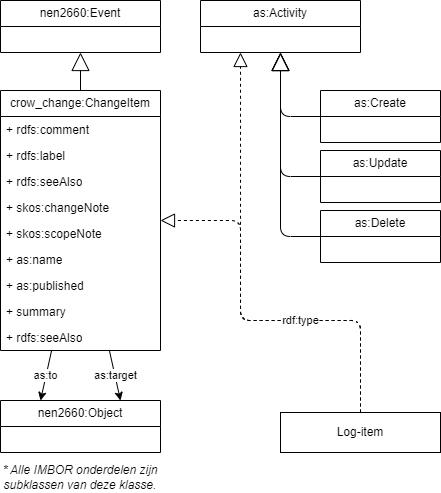

The diagram above was exported from draw.io. Its source (the exported page's mxGraphModel, read from the mxfile embedded in the PNG):
<mxGraphModel dx="2094" dy="876" grid="1" gridSize="10" guides="1" tooltips="1" connect="1" arrows="1" fold="1" page="1" pageScale="1" pageWidth="1654" pageHeight="1169" math="0" shadow="0">
  <root>
    <mxCell id="0" />
    <mxCell id="1" parent="0" />
    <mxCell id="19" value="as:target" style="edgeStyle=none;html=1;entryX=0.75;entryY=0;entryDx=0;entryDy=0;" parent="1" source="2" target="18" edge="1">
      <mxGeometry relative="1" as="geometry">
        <mxPoint x="250" y="220" as="targetPoint" />
      </mxGeometry>
    </mxCell>
    <mxCell id="20" value="as:to" style="edgeStyle=none;html=1;entryX=0.25;entryY=0;entryDx=0;entryDy=0;" parent="1" source="2" target="18" edge="1">
      <mxGeometry relative="1" as="geometry" />
    </mxCell>
    <mxCell id="2" value="crow_change:ChangeItem" style="swimlane;fontStyle=0;childLayout=stackLayout;horizontal=1;startSize=26;fillColor=none;horizontalStack=0;resizeParent=1;resizeParentMax=0;resizeLast=0;collapsible=0;marginBottom=0;whiteSpace=wrap;html=1;expand=1;" parent="1" vertex="1">
      <mxGeometry y="90" width="160" height="260" as="geometry" />
    </mxCell>
    <mxCell id="3" value="+ rdfs:comment" style="text;strokeColor=none;fillColor=none;align=left;verticalAlign=top;spacingLeft=4;spacingRight=4;overflow=hidden;rotatable=0;points=[[0,0.5],[1,0.5]];portConstraint=eastwest;whiteSpace=wrap;html=1;" parent="2" vertex="1">
      <mxGeometry y="26" width="160" height="26" as="geometry" />
    </mxCell>
    <mxCell id="4" value="+ rdfs:label" style="text;strokeColor=none;fillColor=none;align=left;verticalAlign=top;spacingLeft=4;spacingRight=4;overflow=hidden;rotatable=0;points=[[0,0.5],[1,0.5]];portConstraint=eastwest;whiteSpace=wrap;html=1;" parent="2" vertex="1">
      <mxGeometry y="52" width="160" height="26" as="geometry" />
    </mxCell>
    <mxCell id="12" value="+ rdfs:seeAlso" style="text;strokeColor=none;fillColor=none;align=left;verticalAlign=top;spacingLeft=4;spacingRight=4;overflow=hidden;rotatable=0;points=[[0,0.5],[1,0.5]];portConstraint=eastwest;whiteSpace=wrap;html=1;" parent="2" vertex="1">
      <mxGeometry y="78" width="160" height="26" as="geometry" />
    </mxCell>
    <mxCell id="13" value="+ skos:changeNote" style="text;strokeColor=none;fillColor=none;align=left;verticalAlign=top;spacingLeft=4;spacingRight=4;overflow=hidden;rotatable=0;points=[[0,0.5],[1,0.5]];portConstraint=eastwest;whiteSpace=wrap;html=1;" parent="2" vertex="1">
      <mxGeometry y="104" width="160" height="26" as="geometry" />
    </mxCell>
    <mxCell id="14" value="+ skos:scopeNote" style="text;strokeColor=none;fillColor=none;align=left;verticalAlign=top;spacingLeft=4;spacingRight=4;overflow=hidden;rotatable=0;points=[[0,0.5],[1,0.5]];portConstraint=eastwest;whiteSpace=wrap;html=1;" parent="2" vertex="1">
      <mxGeometry y="130" width="160" height="26" as="geometry" />
    </mxCell>
    <mxCell id="15" value="+ as:name" style="text;strokeColor=none;fillColor=none;align=left;verticalAlign=top;spacingLeft=4;spacingRight=4;overflow=hidden;rotatable=0;points=[[0,0.5],[1,0.5]];portConstraint=eastwest;whiteSpace=wrap;html=1;" parent="2" vertex="1">
      <mxGeometry y="156" width="160" height="26" as="geometry" />
    </mxCell>
    <mxCell id="16" value="+ as:published" style="text;strokeColor=none;fillColor=none;align=left;verticalAlign=top;spacingLeft=4;spacingRight=4;overflow=hidden;rotatable=0;points=[[0,0.5],[1,0.5]];portConstraint=eastwest;whiteSpace=wrap;html=1;" parent="2" vertex="1">
      <mxGeometry y="182" width="160" height="26" as="geometry" />
    </mxCell>
    <mxCell id="17" value="+ summary" style="text;strokeColor=none;fillColor=none;align=left;verticalAlign=top;spacingLeft=4;spacingRight=4;overflow=hidden;rotatable=0;points=[[0,0.5],[1,0.5]];portConstraint=eastwest;whiteSpace=wrap;html=1;" parent="2" vertex="1">
      <mxGeometry y="208" width="160" height="26" as="geometry" />
    </mxCell>
    <mxCell id="5" value="+ rdfs:seeAlso" style="text;strokeColor=none;fillColor=none;align=left;verticalAlign=top;spacingLeft=4;spacingRight=4;overflow=hidden;rotatable=0;points=[[0,0.5],[1,0.5]];portConstraint=eastwest;whiteSpace=wrap;html=1;" parent="2" vertex="1">
      <mxGeometry y="234" width="160" height="26" as="geometry" />
    </mxCell>
    <mxCell id="6" value="nen2660:Event" style="swimlane;fontStyle=0;childLayout=stackLayout;horizontal=1;startSize=26;fillColor=none;horizontalStack=0;resizeParent=1;resizeParentMax=0;resizeLast=0;collapsible=0;marginBottom=0;whiteSpace=wrap;html=1;expand=1;" parent="1" vertex="1">
      <mxGeometry width="160" height="52" as="geometry" />
    </mxCell>
    <mxCell id="10" value="" style="endArrow=block;endSize=16;endFill=0;html=1;exitX=0.5;exitY=0;exitDx=0;exitDy=0;entryX=0.5;entryY=1;entryDx=0;entryDy=0;" parent="1" source="2" target="6" edge="1">
      <mxGeometry width="160" relative="1" as="geometry">
        <mxPoint x="70" y="290" as="sourcePoint" />
        <mxPoint x="130" y="110" as="targetPoint" />
      </mxGeometry>
    </mxCell>
    <mxCell id="18" value="nen2660:Object" style="swimlane;fontStyle=0;childLayout=stackLayout;horizontal=1;startSize=26;fillColor=none;horizontalStack=0;resizeParent=1;resizeParentMax=0;resizeLast=0;collapsible=0;marginBottom=0;whiteSpace=wrap;html=1;expand=1;" parent="1" vertex="1">
      <mxGeometry y="400" width="160" height="52" as="geometry" />
    </mxCell>
    <mxCell id="21" value="as:Activity" style="swimlane;fontStyle=0;childLayout=stackLayout;horizontal=1;startSize=26;fillColor=none;horizontalStack=0;resizeParent=1;resizeParentMax=0;resizeLast=0;collapsible=0;marginBottom=0;whiteSpace=wrap;html=1;expand=1;" parent="1" vertex="1">
      <mxGeometry x="200" width="160" height="52" as="geometry" />
    </mxCell>
    <mxCell id="23" value="as:Delete" style="swimlane;fontStyle=0;childLayout=stackLayout;horizontal=1;startSize=26;fillColor=none;horizontalStack=0;resizeParent=1;resizeParentMax=0;resizeLast=0;collapsible=0;marginBottom=0;whiteSpace=wrap;html=1;expand=1;" parent="1" vertex="1">
      <mxGeometry x="320" y="210" width="120" height="52" as="geometry" />
    </mxCell>
    <mxCell id="24" value="as:Update" style="swimlane;fontStyle=0;childLayout=stackLayout;horizontal=1;startSize=26;fillColor=none;horizontalStack=0;resizeParent=1;resizeParentMax=0;resizeLast=0;collapsible=0;marginBottom=0;whiteSpace=wrap;html=1;expand=1;" parent="1" vertex="1">
      <mxGeometry x="320" y="150" width="120" height="52" as="geometry" />
    </mxCell>
    <mxCell id="25" value="as:Create" style="swimlane;fontStyle=0;childLayout=stackLayout;horizontal=1;startSize=26;fillColor=none;horizontalStack=0;resizeParent=1;resizeParentMax=0;resizeLast=0;collapsible=0;marginBottom=0;whiteSpace=wrap;html=1;expand=1;" parent="1" vertex="1">
      <mxGeometry x="320" y="90" width="120" height="52" as="geometry" />
    </mxCell>
    <mxCell id="27" value="" style="endArrow=block;endSize=16;endFill=0;html=1;exitX=0;exitY=0.5;exitDx=0;exitDy=0;entryX=0.5;entryY=1;entryDx=0;entryDy=0;" parent="1" source="25" target="21" edge="1">
      <mxGeometry width="160" relative="1" as="geometry">
        <mxPoint x="90" y="100" as="sourcePoint" />
        <mxPoint x="250" y="62" as="targetPoint" />
        <Array as="points">
          <mxPoint x="280" y="116" />
        </Array>
      </mxGeometry>
    </mxCell>
    <mxCell id="28" value="" style="endArrow=block;endSize=16;endFill=0;html=1;exitX=0;exitY=0.5;exitDx=0;exitDy=0;entryX=0.5;entryY=1;entryDx=0;entryDy=0;" parent="1" source="24" target="21" edge="1">
      <mxGeometry width="160" relative="1" as="geometry">
        <mxPoint x="340" y="126" as="sourcePoint" />
        <mxPoint x="290" y="62" as="targetPoint" />
        <Array as="points">
          <mxPoint x="280" y="176" />
        </Array>
      </mxGeometry>
    </mxCell>
    <mxCell id="29" value="" style="endArrow=block;endSize=16;endFill=0;html=1;entryX=0.5;entryY=1;entryDx=0;entryDy=0;exitX=0;exitY=0.5;exitDx=0;exitDy=0;" parent="1" source="23" target="21" edge="1">
      <mxGeometry width="160" relative="1" as="geometry">
        <mxPoint x="300" y="260" as="sourcePoint" />
        <mxPoint x="290" y="62" as="targetPoint" />
        <Array as="points">
          <mxPoint x="280" y="236" />
        </Array>
      </mxGeometry>
    </mxCell>
    <mxCell id="30" value="* Alle IMBOR onderdelen zijn subklassen van deze klasse." style="text;html=1;align=center;verticalAlign=middle;whiteSpace=wrap;rounded=0;fontStyle=2" parent="1" vertex="1">
      <mxGeometry y="462" width="160" height="30" as="geometry" />
    </mxCell>
    <mxCell id="32" value="Log-item" style="html=1;whiteSpace=wrap;" vertex="1" parent="1">
      <mxGeometry x="280" y="412" width="160" height="40" as="geometry" />
    </mxCell>
    <mxCell id="33" value="" style="endArrow=block;dashed=1;endFill=0;endSize=12;html=1;exitX=0.5;exitY=0;exitDx=0;exitDy=0;entryX=1;entryY=0.5;entryDx=0;entryDy=0;" edge="1" parent="1" source="32" target="2">
      <mxGeometry width="160" relative="1" as="geometry">
        <mxPoint x="750" y="150" as="sourcePoint" />
        <mxPoint x="910" y="150" as="targetPoint" />
        <Array as="points">
          <mxPoint x="360" y="320" />
          <mxPoint x="240" y="320" />
          <mxPoint x="240" y="220" />
        </Array>
      </mxGeometry>
    </mxCell>
    <mxCell id="34" value="rdf:type" style="endArrow=block;dashed=1;endFill=0;endSize=12;html=1;exitX=0.5;exitY=0;exitDx=0;exitDy=0;entryX=0.25;entryY=1;entryDx=0;entryDy=0;" edge="1" parent="1" source="32" target="21">
      <mxGeometry x="-0.3667" width="160" relative="1" as="geometry">
        <mxPoint x="150" y="410" as="sourcePoint" />
        <mxPoint x="90" y="360" as="targetPoint" />
        <Array as="points">
          <mxPoint x="360" y="320" />
          <mxPoint x="240" y="320" />
        </Array>
        <mxPoint as="offset" />
      </mxGeometry>
    </mxCell>
  </root>
</mxGraphModel>